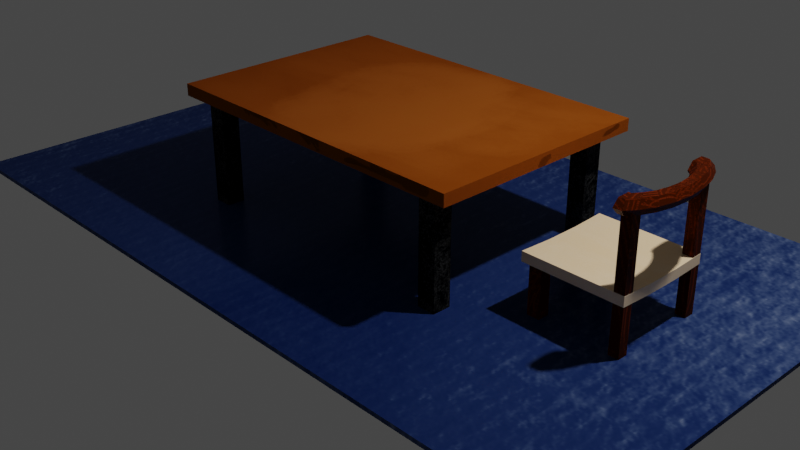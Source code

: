 # Source: Mesa.blend  (saved by Blender 3.6.13; exported with 4.5.12 LTS)
import bpy
from mathutils import Matrix  # noqa: F401  (used for matrix-valued properties, if any)

bpy.ops.wm.read_factory_settings(use_empty=True)
scene = bpy.context.scene
scene.name = 'Scene'

# ---- collections
col_scene = bpy.data.collections.new('Scene'); scene.collection.children.link(col_scene)
col_models = bpy.data.collections.new('Models'); scene.collection.children.link(col_models)

# ---- images (referenced by path relative to the original .blend; pixels are not part of the script)
import os
ASSET_DIR = os.environ.get("B2B_ASSET_DIR", "")  # directory of the original .blend (textures are referenced by path, not embedded)
HERE = os.path.dirname(os.path.abspath(__file__))  # packed textures are extracted next to this script under _unpacked/

def load_image(name, relpath, width, height, colorspace="sRGB"):
    """Load a texture the original file referenced (path relative to the .blend, or extracted next to this script)."""
    p = next((c for c in (os.path.join(HERE, relpath), os.path.join(ASSET_DIR, relpath)) if relpath and os.path.exists(c)), "")
    if p:
        img = bpy.data.images.load(p, check_existing=True)
        img.name = name
    else:  # same state as the original file: an image datablock whose file is absent (Cycles renders it pink)
        img = bpy.data.images.new(name, width, height)
        img.source = "FILE"
        img.filepath = "//" + (relpath or name)
    img.colorspace_settings.name = colorspace
    return img
img_roughnessmap = load_image('RoughnessMap', '_unpacked/RoughnessMap.a703d8ad.png', 2048, 2048, 'sRGB')
img_metalmap = load_image('MetalMap', '_unpacked/MetalMap.82528ca0.png', 2048, 2048, 'sRGB')
img_atlas_png = load_image('Atlas.png', '_unpacked/Atlas.db8cd866.png', 2048, 2048, 'sRGB')

# ---- materials (node trees are filled in below, after node groups)
mat_mainmaterial = bpy.data.materials.new('MainMaterial')
mat_mainmaterial.alpha_threshold = 0.0
mat_mainmaterial.roughness = 0.5
mat_mainmaterial.line_color = (0.0, 0.0, 0.0, 1.0)

# ---- material node trees
mat_mainmaterial.use_nodes = True; mat_mainmaterial.node_tree.nodes.clear()
_N = mat_mainmaterial.node_tree.nodes; _L = mat_mainmaterial.node_tree.links
n0 = _N.new('ShaderNodeOutputMaterial'); n0.name = 'Material Output'; n0.location = (330, 327)
n1 = _N.new('ShaderNodeTexImage'); n1.name = 'Image Texture.002'; n1.location = (-270, 20)
n1.hide = True
n1.image = img_roughnessmap
n2 = _N.new('ShaderNodeUVMap'); n2.name = 'UV Map'; n2.location = (-643, 348)
n2.uv_map = 'UVMap'
n3 = _N.new('ShaderNodeTexImage'); n3.name = 'Image Texture.001'; n3.location = (-265, 82)
n3.hide = True
n3.image = img_metalmap
n4 = _N.new('ShaderNodeTexImage'); n4.name = 'Image Texture'; n4.location = (-268, 414)
n4.image = img_atlas_png
n5 = _N.new('ShaderNodeBsdfPrincipled'); n5.name = 'Principled BSDF'; n5.location = (40, 327)
n5.distribution = 'GGX'
n5.subsurface_method = 'RANDOM_WALK_SKIN'
n5.inputs[3].default_value = 1.45
n5.inputs[13].default_value = 0.0
n5.inputs[27].default_value = (0.0, 0.0, 0.0, 1.0)
n5.inputs[28].default_value = 1.0
_L.new(n5.outputs[0], n0.inputs[0])
_L.new(n4.outputs[0], n5.inputs[0])
_L.new(n3.outputs[0], n5.inputs[1])
_L.new(n1.outputs[0], n5.inputs[2])
_L.new(n2.outputs[0], n4.inputs[0])
n0.is_active_output = True

# ---- world
world_world = bpy.data.worlds.new('World'); scene.world = world_world
world_world.use_nodes = True; world_world.node_tree.nodes.clear()
_N = world_world.node_tree.nodes; _L = world_world.node_tree.links
n0 = _N.new('ShaderNodeOutputWorld'); n0.name = 'World Output'; n0.location = (300, 300)
n1 = _N.new('ShaderNodeBackground'); n1.name = 'Background'; n1.location = (10, 300)
n1.inputs[0].default_value = (0.05088, 0.05088, 0.05088, 1.0)
_L.new(n1.outputs[0], n0.inputs[0])
n0.is_active_output = True
world_world.color = (0.05088, 0.05088, 0.05088)
world_world.use_sun_shadow = False
world_world.sun_shadow_jitter_overblur = 0.0

# ---- cameras
cam_camera = bpy.data.cameras.new('Camera')
cam_camera.clip_end = 100.0
cam_camera.ortho_scale = 7.314

# ---- lights
light_light = bpy.data.lights.new('Light', 'POINT')
light_light.transmission_factor = 0.0
light_light.energy = 1000.0
light_light.shadow_soft_size = 0.1
light_light.shadow_maximum_resolution = 0.006
light_light.use_absolute_resolution = True

# ---- meshes
me_cube_001 = bpy.data.meshes.new('Cube.001')
me_cube_001.from_pydata([(-1.597, -1.097, -0.7792), (-1.597, -1.097, 0.5035), (-1.597, -0.9028, -0.7792), (-1.597, -0.9028, 0.5035), (-1.403, -1.097, -0.7792), (-1.403, -1.097, 0.5035), (-1.403, -0.9028, -0.7792), (-1.403, -0.9028, 0.5035), (1.403, -1.097, -0.7792), (1.403, -1.097, 0.5035), (1.403, -0.9028, -0.7792), (1.403, -0.9028, 0.5035), (1.597, -1.097, -0.7792), (1.597, -1.097, 0.5035), (1.597, -0.9028, -0.7792), (1.597, -0.9028, 0.5035), (-1.597, 0.9028, -0.7792), (-1.597, 0.9028, 0.5035), (-1.597, 1.097, -0.7792), (-1.597, 1.097, 0.5035), (-1.403, 0.9028, -0.7792), (-1.403, 0.9028, 0.5035), (-1.403, 1.097, -0.7792), (-1.403, 1.097, 0.5035), (1.403, 0.9028, -0.7792), (1.403, 0.9028, 0.5035), (1.403, 1.097, -0.7792), (1.403, 1.097, 0.5035), (1.597, 0.9028, -0.7792), (1.597, 0.9028, 0.5035), (1.597, 1.097, -0.7792), (1.597, 1.097, 0.5035), (-1.806, -1.215, 0.4881), (-1.806, -1.215, 0.6147), (-1.806, 1.215, 0.4881), (-1.806, 1.215, 0.6147), (1.806, -1.215, 0.4881), (1.806, -1.215, 0.6147), (1.806, 1.215, 0.4881), (1.806, 1.215, 0.6147)], [], [(0, 1, 3, 2), (2, 3, 7, 6), (6, 7, 5, 4), (4, 5, 1, 0), (2, 6, 4, 0), (7, 3, 1, 5), (8, 9, 11, 10), (10, 11, 15, 14), (14, 15, 13, 12), (12, 13, 9, 8), (10, 14, 12, 8), (15, 11, 9, 13), (16, 17, 19, 18), (18, 19, 23, 22), (22, 23, 21, 20), (20, 21, 17, 16), (18, 22, 20, 16), (23, 19, 17, 21), (24, 25, 27, 26), (26, 27, 31, 30), (30, 31, 29, 28), (28, 29, 25, 24), (26, 30, 28, 24), (31, 27, 25, 29), (32, 33, 35, 34), (34, 35, 39, 38), (38, 39, 37, 36), (36, 37, 33, 32), (34, 38, 36, 32), (39, 35, 33, 37)])
_uv = me_cube_001.uv_layers.new(name='UVMap')
_uv.uv.foreach_set('vector', [0.3808, 0.8295, 0.5664, 0.8295, 0.5664, 0.8576, 0.3808, 0.8576, 0.3808, 0.7731, 0.5664, 0.7731, 0.5664, 0.8012, 0.3808, 0.8012, 0.3808, 0.8013, 0.5664, 0.8013, 0.5664, 0.8294, 0.3808, 0.8294, 0.3808, 0.8577, 0.5664, 0.8577, 0.5664, 0.8858, 0.3808, 0.8858, 0.5382, 0.914, 0.5101, 0.914, 0.5101, 0.8859, 0.5382, 0.8859, 0.5383, 0.8859, 0.5664, 0.8859, 0.5664, 0.914, 0.5383, 0.914, 0.3808, 0.8295, 0.5664, 0.8295, 0.5664, 0.8576, 0.3808, 0.8576, 0.3808, 0.7731, 0.5664, 0.7731, 0.5664, 0.8012, 0.3808, 0.8012, 0.3808, 0.8013, 0.5664, 0.8013, 0.5664, 0.8294, 0.3808, 0.8294, 0.3808, 0.8577, 0.5664, 0.8577, 0.5664, 0.8858, 0.3808, 0.8858, 0.5382, 0.8859, 0.5382, 0.914, 0.5101, 0.914, 0.5101, 0.8859, 0.5664, 0.8859, 0.5664, 0.914, 0.5383, 0.914, 0.5383, 0.8859, 0.3808, 0.8013, 0.5664, 0.8013, 0.5664, 0.8294, 0.3808, 0.8294, 0.3808, 0.7731, 0.5664, 0.7731, 0.5664, 0.8012, 0.3808, 0.8012, 0.3808, 0.8577, 0.5664, 0.8577, 0.5664, 0.8858, 0.3808, 0.8858, 0.3808, 0.8295, 0.5664, 0.8295, 0.5664, 0.8576, 0.3808, 0.8576, 0.5383, 0.914, 0.5383, 0.8859, 0.5664, 0.8859, 0.5664, 0.914, 0.5101, 0.8859, 0.5382, 0.8859, 0.5382, 0.914, 0.5101, 0.914, 0.3808, 0.8013, 0.5664, 0.8013, 0.5664, 0.8294, 0.3808, 0.8294, 0.5664, 0.8858, 0.3808, 0.8858, 0.3808, 0.8577, 0.5664, 0.8577, 0.3808, 0.8295, 0.5664, 0.8295, 0.5664, 0.8576, 0.3808, 0.8576, 0.3808, 0.7731, 0.5664, 0.7731, 0.5664, 0.8012, 0.3808, 0.8012, 0.5664, 0.8859, 0.5664, 0.914, 0.5383, 0.914, 0.5383, 0.8859, 0.5101, 0.914, 0.5101, 0.8859, 0.5382, 0.8859, 0.5382, 0.914, 0.788, 0.9398, 0.788, 0.9517, 0.5588, 0.9517, 0.5588, 0.9398, 0.6701, 0.9519, 0.6701, 0.9638, 0.3295, 0.9638, 0.3295, 0.9519, 0.3295, 0.9517, 0.3295, 0.9398, 0.5587, 0.9398, 0.5587, 0.9517, 0.3295, 0.9759, 0.3295, 0.964, 0.6701, 0.964, 0.6701, 0.9759, 0.1545, 0.9916, 0.1545, 0.7796, 0.2972, 0.7796, 0.2972, 0.9916, 0.1519, 0.7801, 0.1519, 0.9921, 0.00925, 0.9921, 0.00925, 0.7801])
me_cube_001.materials.append(mat_mainmaterial)
me_cube_001.use_paint_bone_selection = False
me_cube_001.use_paint_mask = True
me_cube_001.update()
me_cube_004 = bpy.data.meshes.new('Cube.004')
me_cube_004.from_pydata([(-2.324, -1.359, -0.01271), (-2.324, -1.359, 0.01271), (-2.324, 1.359, -0.01271), (-2.324, 1.359, 0.01271), (2.324, -1.359, -0.01271), (2.324, -1.359, 0.01271), (2.324, 1.359, -0.01271), (2.324, 1.359, 0.01271)], [], [(0, 1, 3, 2), (2, 3, 7, 6), (6, 7, 5, 4), (4, 5, 1, 0), (2, 6, 4, 0), (7, 3, 1, 5)])
_uv = me_cube_004.uv_layers.new(name='UVMap')
_uv.uv.foreach_set('vector', [0.9218, 0.9098, 0.9218, 0.911, 0.7895, 0.911, 0.7895, 0.9098, 0.9231, 0.9098, 0.9219, 0.9098, 0.9219, 0.6835, 0.9231, 0.6835, 0.6571, 0.911, 0.6571, 0.9098, 0.7894, 0.9098, 0.7894, 0.911, 0.9219, 0.6835, 0.9231, 0.6835, 0.9231, 0.9098, 0.9219, 0.9098, 0.6571, 0.9098, 0.6571, 0.6835, 0.7894, 0.6835, 0.7894, 0.9098, 0.9218, 0.6835, 0.9218, 0.9098, 0.7895, 0.9098, 0.7895, 0.6835])
me_cube_004.materials.append(mat_mainmaterial)
me_cube_004.update()
me_cube = bpy.data.meshes.new('Cube')
me_cube.from_pydata([(2.06, -0.5268, 0.5127), (2.06, -0.5268, 0.6129), (2.06, 0.5268, 0.5127), (2.06, 0.5268, 0.6129), (3.114, -0.5268, 0.5127), (3.114, -0.5268, 0.6129), (3.114, 0.5268, 0.5127), (3.114, 0.5268, 0.6129), (2.06, 0.1756, 0.4955), (2.06, -0.1756, 0.4955), (2.06, -0.1756, 0.5957), (2.06, 0.1756, 0.5957), (3.114, -0.1756, 0.4955), (3.114, 0.1756, 0.4955), (3.114, 0.1756, 0.5957), (3.114, -0.1756, 0.5957), (3.005, 0.4198, 0.01026), (3.005, 0.4118, 1.379), (3.005, 0.5267, 0.01205), (3.005, 0.5186, 1.381), (3.112, 0.4198, 0.01026), (3.112, 0.4118, 1.379), (3.112, 0.5267, 0.01205), (3.112, 0.5186, 1.381), (3.279, 4.748e-08, 1.372), (3.238, 4.748e-08, 1.441), (3.158, 4.748e-08, 1.441), (3.118, 4.748e-08, 1.372), (3.158, 4.748e-08, 1.302), (3.238, 4.748e-08, 1.302), (3.265, 0.1866, 1.372), (3.226, 0.168, 1.441), (3.148, 0.1306, 1.441), (3.109, 0.112, 1.372), (3.148, 0.1306, 1.302), (3.226, 0.168, 1.302), (3.225, 0.3606, 1.372), (3.19, 0.3245, 1.441), (3.12, 0.2524, 1.441), (3.085, 0.2163, 1.372), (3.12, 0.2524, 1.302), (3.19, 0.3245, 1.302), (3.161, 0.5099, 1.372), (3.132, 0.4589, 1.441), (3.075, 0.3569, 1.441), (3.047, 0.3059, 1.372), (3.075, 0.3569, 1.302), (3.132, 0.4589, 1.302), (3.077, 0.6245, 1.372), (3.057, 0.5621, 1.441), (3.017, 0.4372, 1.441), (2.997, 0.3747, 1.372), (3.017, 0.4372, 1.302), (3.057, 0.5621, 1.302), (3.077, -0.6245, 1.372), (3.057, -0.5621, 1.441), (3.017, -0.4372, 1.441), (2.997, -0.3747, 1.372), (3.017, -0.4372, 1.302), (3.057, -0.5621, 1.302), (3.161, -0.5099, 1.372), (3.132, -0.4589, 1.441), (3.075, -0.3569, 1.441), (3.047, -0.3059, 1.372), (3.075, -0.3569, 1.302), (3.132, -0.4589, 1.302), (3.225, -0.3606, 1.372), (3.19, -0.3245, 1.441), (3.12, -0.2524, 1.441), (3.085, -0.2163, 1.372), (3.12, -0.2524, 1.302), (3.19, -0.3245, 1.302), (3.265, -0.1866, 1.372), (3.226, -0.168, 1.441), (3.148, -0.1306, 1.441), (3.109, -0.112, 1.372), (3.148, -0.1306, 1.302), (3.226, -0.168, 1.302), (2.981, 0.6308, 1.372), (2.982, 0.5652, 1.441), (2.984, 0.434, 1.441), (2.985, 0.3684, 1.372), (2.984, 0.434, 1.302), (2.982, 0.5652, 1.302), (2.994, -0.6308, 1.372), (2.994, -0.5652, 1.441), (2.992, -0.434, 1.441), (2.992, -0.3684, 1.372), (2.992, -0.434, 1.302), (2.994, -0.5652, 1.302), (3.005, -0.5189, 0.01026), (3.005, -0.527, 1.379), (3.005, -0.4121, 0.01205), (3.005, -0.4201, 1.381), (3.112, -0.5189, 0.01026), (3.112, -0.527, 1.379), (3.112, -0.4121, 0.01205), (3.112, -0.4201, 1.381), (2.14, 0.3884, -0.01232), (2.14, 0.3884, 0.5913), (2.14, 0.5116, -0.01232), (2.14, 0.5116, 0.5913), (2.271, 0.3884, -0.01232), (2.271, 0.3884, 0.5913), (2.271, 0.5116, -0.01232), (2.271, 0.5116, 0.5913), (2.14, -0.5118, -0.01232), (2.14, -0.5118, 0.5913), (2.14, -0.3882, -0.01232), (2.14, -0.3882, 0.5913), (2.271, -0.5118, -0.01232), (2.271, -0.5118, 0.5913), (2.271, -0.3882, -0.01232), (2.271, -0.3882, 0.5913)], [], [(2, 3, 7, 6), (12, 15, 5, 4), (4, 5, 1, 0), (9, 12, 4, 0), (15, 10, 1, 5), (7, 3, 11, 14), (14, 11, 10, 15), (2, 6, 13, 8), (8, 13, 12, 9), (6, 7, 14, 13), (13, 14, 15, 12), (16, 17, 19, 18), (18, 19, 23, 22), (22, 23, 21, 20), (20, 21, 17, 16), (18, 22, 20, 16), (23, 19, 17, 21), (24, 30, 31, 25), (25, 31, 32, 26), (26, 32, 33, 27), (27, 33, 34, 28), (28, 34, 35, 29), (29, 35, 30, 24), (30, 36, 37, 31), (31, 37, 38, 32), (32, 38, 39, 33), (33, 39, 40, 34), (34, 40, 41, 35), (35, 41, 36, 30), (36, 42, 43, 37), (37, 43, 44, 38), (38, 44, 45, 39), (39, 45, 46, 40), (40, 46, 47, 41), (41, 47, 42, 36), (42, 48, 49, 43), (43, 49, 50, 44), (44, 50, 51, 45), (45, 51, 52, 46), (46, 52, 53, 47), (47, 53, 48, 42), (54, 60, 61, 55), (55, 61, 62, 56), (56, 62, 63, 57), (57, 63, 64, 58), (58, 64, 65, 59), (59, 65, 60, 54), (60, 66, 67, 61), (61, 67, 68, 62), (62, 68, 69, 63), (63, 69, 70, 64), (64, 70, 71, 65), (65, 71, 66, 60), (66, 72, 73, 67), (67, 73, 74, 68), (68, 74, 75, 69), (69, 75, 76, 70), (70, 76, 77, 71), (71, 77, 72, 66), (72, 24, 25, 73), (73, 25, 26, 74), (74, 26, 27, 75), (75, 27, 28, 76), (76, 28, 29, 77), (77, 29, 24, 72), (49, 48, 78, 79), (52, 51, 81, 82), (51, 50, 80, 81), (48, 53, 83, 78), (50, 49, 79, 80), (53, 52, 82, 83), (78, 83, 82, 81, 80, 79), (57, 58, 88, 87), (58, 59, 89, 88), (56, 57, 87, 86), (59, 54, 84, 89), (54, 55, 85, 84), (55, 56, 86, 85), (84, 85, 86, 87, 88, 89), (90, 91, 93, 92), (92, 93, 97, 96), (96, 97, 95, 94), (94, 95, 91, 90), (92, 96, 94, 90), (97, 93, 91, 95), (9, 0, 1, 10, 11, 3, 2, 8), (98, 99, 101, 100), (100, 101, 105, 104), (104, 105, 103, 102), (102, 103, 99, 98), (100, 104, 102, 98), (105, 101, 99, 103), (106, 107, 109, 108), (108, 109, 113, 112), (112, 113, 111, 110), (110, 111, 107, 106), (108, 112, 110, 106), (113, 109, 107, 111)])
_uv = me_cube.uv_layers.new(name='UVMap')
_uv.uv.foreach_set('vector', [0.2097, 0.6998, 0.1954, 0.6998, 0.1954, 0.5496, 0.2097, 0.5496, 0.2127, 0.4855, 0.2269, 0.4862, 0.2269, 0.5363, 0.2127, 0.5356, 0.2102, 0.5496, 0.2245, 0.5496, 0.2245, 0.6998, 0.2102, 0.6998, 0.1448, 0.5491, 0.1448, 0.399, 0.1949, 0.399, 0.1949, 0.5491, 0.09364, 0.399, 0.09364, 0.5491, 0.04353, 0.5491, 0.04353, 0.399, 0.1443, 0.399, 0.1443, 0.5491, 0.09416, 0.5491, 0.09416, 0.399, 0.1442, 0.5496, 0.1442, 0.6998, 0.09416, 0.6998, 0.09416, 0.5496, 0.09364, 0.5496, 0.09364, 0.6998, 0.04353, 0.6998, 0.04353, 0.5496, 0.1448, 0.6998, 0.1448, 0.5496, 0.1948, 0.5496, 0.1948, 0.6998, 0.2275, 0.4862, 0.2417, 0.4855, 0.2417, 0.5356, 0.2275, 0.5363, 0.2451, 0.449, 0.2308, 0.449, 0.2308, 0.399, 0.2451, 0.399, 0.3679, 0.4656, 0.3679, 0.6485, 0.3537, 0.6486, 0.3537, 0.4658, 0.4122, 0.4656, 0.4122, 0.6485, 0.398, 0.6485, 0.398, 0.4656, 0.3236, 0.4658, 0.3236, 0.6486, 0.3094, 0.6485, 0.3094, 0.4656, 0.3827, 0.4656, 0.3827, 0.6485, 0.3684, 0.6485, 0.3684, 0.4656, 0.3445, 0.6377, 0.3588, 0.6377, 0.3588, 0.652, 0.3445, 0.652, 0.4177, 0.6989, 0.4067, 0.6989, 0.4067, 0.6879, 0.4177, 0.6879, 0.2967, 0.6092, 0.2967, 0.5653, 0.3156, 0.569, 0.3156, 0.6085, 0.3355, 0.6622, 0.3355, 0.7017, 0.3167, 0.6943, 0.3167, 0.6635, 0.3866, 0.5215, 0.3866, 0.5522, 0.3677, 0.5485, 0.3677, 0.5222, 0.3695, 0.4682, 0.3695, 0.4419, 0.3884, 0.4382, 0.3884, 0.4689, 0.3465, 0.693, 0.3465, 0.6623, 0.3654, 0.6549, 0.3654, 0.6944, 0.3465, 0.6085, 0.3465, 0.569, 0.3654, 0.5653, 0.3654, 0.6092, 0.3158, 0.5225, 0.3158, 0.5644, 0.2967, 0.558, 0.2967, 0.5203, 0.3774, 0.6405, 0.3774, 0.6671, 0.3635, 0.6581, 0.3635, 0.6374, 0.3831, 0.6477, 0.3831, 0.6771, 0.3639, 0.6706, 0.3639, 0.6455, 0.3654, 0.7178, 0.3654, 0.6927, 0.3845, 0.6863, 0.3845, 0.7156, 0.4067, 0.6374, 0.4067, 0.6581, 0.3928, 0.6671, 0.3928, 0.6405, 0.3465, 0.5644, 0.3465, 0.5267, 0.3657, 0.5203, 0.3657, 0.5622, 0.3483, 0.6406, 0.3483, 0.6675, 0.3344, 0.6616, 0.3344, 0.6374, 0.3384, 0.627, 0.3384, 0.6613, 0.3167, 0.6446, 0.3167, 0.6179, 0.3891, 0.537, 0.3891, 0.5637, 0.3695, 0.5553, 0.3695, 0.5325, 0.3695, 0.5958, 0.3695, 0.573, 0.3891, 0.5646, 0.3891, 0.5913, 0.4723, 0.6927, 0.4723, 0.666, 0.494, 0.6492, 0.494, 0.6835, 0.3338, 0.6374, 0.3338, 0.6616, 0.3199, 0.6675, 0.3199, 0.6406, 0.39, 0.6966, 0.39, 0.6634, 0.4105, 0.6725, 0.4105, 0.7024, 0.4693, 0.6455, 0.4693, 0.6667, 0.4517, 0.6538, 0.4517, 0.6374, 0.3925, 0.6718, 0.3925, 0.6883, 0.378, 0.6819, 0.378, 0.6678, 0.3489, 0.6883, 0.3489, 0.6742, 0.3634, 0.6678, 0.3634, 0.6842, 0.4073, 0.6667, 0.4073, 0.6502, 0.4249, 0.6374, 0.4249, 0.6585, 0.4143, 0.7024, 0.4143, 0.6725, 0.4348, 0.6634, 0.4348, 0.6966, 0.4591, 0.6634, 0.4591, 0.6966, 0.4386, 0.7024, 0.4386, 0.6725, 0.4431, 0.6374, 0.4431, 0.6585, 0.4255, 0.6667, 0.4255, 0.6502, 0.3061, 0.6887, 0.3061, 0.6722, 0.3206, 0.6682, 0.3206, 0.6823, 0.3055, 0.6746, 0.3055, 0.6887, 0.291, 0.6846, 0.291, 0.6682, 0.3156, 0.673, 0.3156, 0.6963, 0.2907, 0.6848, 0.2907, 0.6549, 0.3891, 0.6725, 0.3891, 0.7024, 0.3686, 0.6966, 0.3686, 0.6634, 0.3193, 0.6374, 0.3193, 0.6643, 0.3054, 0.6675, 0.3054, 0.6433, 0.3668, 0.5215, 0.3668, 0.5558, 0.3451, 0.5649, 0.3451, 0.5382, 0.3695, 0.5316, 0.3695, 0.5049, 0.3891, 0.5004, 0.3891, 0.5232, 0.3891, 0.4766, 0.3891, 0.4995, 0.3695, 0.4949, 0.3695, 0.4682, 0.2865, 0.6346, 0.2865, 0.6613, 0.2648, 0.6522, 0.2648, 0.6179, 0.3048, 0.6433, 0.3048, 0.6675, 0.291, 0.6643, 0.291, 0.6374, 0.2967, 0.5195, 0.2967, 0.4776, 0.3158, 0.4753, 0.3158, 0.5131, 0.378, 0.6671, 0.378, 0.6405, 0.392, 0.6374, 0.392, 0.6581, 0.3639, 0.6446, 0.3639, 0.6153, 0.3831, 0.6131, 0.3831, 0.6382, 0.3831, 0.5871, 0.3831, 0.6122, 0.3639, 0.61, 0.3639, 0.5807, 0.3628, 0.6464, 0.3628, 0.6671, 0.3489, 0.664, 0.3489, 0.6374, 0.3465, 0.5131, 0.3465, 0.4753, 0.3657, 0.4776, 0.3657, 0.5195, 0.3156, 0.6101, 0.3156, 0.654, 0.2967, 0.6533, 0.2967, 0.6138, 0.4699, 0.6653, 0.4699, 0.6374, 0.4832, 0.6384, 0.4832, 0.6601, 0.3695, 0.5005, 0.3695, 0.4698, 0.3884, 0.4705, 0.3884, 0.4968, 0.3885, 0.6293, 0.3885, 0.6556, 0.3696, 0.6563, 0.3696, 0.6256, 0.2648, 0.6943, 0.2648, 0.6635, 0.2836, 0.6622, 0.2836, 0.7017, 0.3654, 0.6138, 0.3654, 0.6533, 0.3465, 0.654, 0.3465, 0.6101, 0.3128, 0.716, 0.2907, 0.7198, 0.2907, 0.6972, 0.3131, 0.6984, 0.2957, 0.6179, 0.2909, 0.6398, 0.2879, 0.6408, 0.2879, 0.6183, 0.4667, 0.6186, 0.4715, 0.6405, 0.4637, 0.6401, 0.4637, 0.6176, 0.3654, 0.7178, 0.3432, 0.7141, 0.343, 0.6965, 0.3654, 0.6953, 0.4757, 0.6869, 0.4699, 0.6659, 0.4824, 0.6659, 0.4811, 0.6876, 0.4073, 0.689, 0.4131, 0.668, 0.4185, 0.6673, 0.4198, 0.689, 0.4591, 0.619, 0.4591, 0.6414, 0.4367, 0.6625, 0.4143, 0.6612, 0.4143, 0.6387, 0.4367, 0.6176, 0.4341, 0.4975, 0.4341, 0.4751, 0.4397, 0.4768, 0.4355, 0.4988, 0.4375, 0.668, 0.4431, 0.689, 0.4325, 0.689, 0.4334, 0.6673, 0.4341, 0.5235, 0.4341, 0.501, 0.4355, 0.4997, 0.4397, 0.5218, 0.3326, 0.7028, 0.3362, 0.725, 0.3167, 0.725, 0.3177, 0.7026, 0.4687, 0.6673, 0.4662, 0.6829, 0.4556, 0.6831, 0.4549, 0.6673, 0.4543, 0.6673, 0.4486, 0.6883, 0.4446, 0.689, 0.4437, 0.6673, 0.3686, 0.6612, 0.3686, 0.6387, 0.391, 0.6176, 0.4134, 0.619, 0.4134, 0.6414, 0.391, 0.6625, 0.3384, 0.4656, 0.3384, 0.6485, 0.3241, 0.6486, 0.3241, 0.4658, 0.427, 0.4656, 0.427, 0.6485, 0.4127, 0.6485, 0.4127, 0.4656, 0.3532, 0.4658, 0.3532, 0.6486, 0.3389, 0.6485, 0.3389, 0.4656, 0.3975, 0.4656, 0.3975, 0.6485, 0.3832, 0.6485, 0.3832, 0.4656, 0.3837, 0.6373, 0.398, 0.6373, 0.398, 0.6515, 0.3837, 0.6515, 0.4187, 0.527, 0.4077, 0.527, 0.4077, 0.516, 0.4187, 0.516, 0.2121, 0.4991, 0.2097, 0.5491, 0.1954, 0.5491, 0.1979, 0.4991, 0.1979, 0.449, 0.1954, 0.399, 0.2097, 0.399, 0.2121, 0.449, 0.4063, 0.6368, 0.4063, 0.6989, 0.3937, 0.6989, 0.3937, 0.6368, 0.427, 0.649, 0.427, 0.7296, 0.4094, 0.7296, 0.4094, 0.649, 0.4063, 0.5744, 0.4063, 0.6364, 0.3937, 0.6364, 0.3937, 0.5744, 0.4041, 0.649, 0.4041, 0.7296, 0.3865, 0.7296, 0.3865, 0.649, 0.4067, 0.6299, 0.4067, 0.6164, 0.4194, 0.6164, 0.4194, 0.6299, 0.4194, 0.6025, 0.4194, 0.616, 0.4067, 0.616, 0.4067, 0.6025, 0.3554, 0.6491, 0.3554, 0.7297, 0.3389, 0.7297, 0.3389, 0.6491, 0.386, 0.649, 0.386, 0.7296, 0.3684, 0.7296, 0.3684, 0.649, 0.3975, 0.4656, 0.3975, 0.5277, 0.3848, 0.5277, 0.3848, 0.4656, 0.3269, 0.6491, 0.3269, 0.7297, 0.3094, 0.7297, 0.3094, 0.6491, 0.4067, 0.6021, 0.4067, 0.5886, 0.4194, 0.5886, 0.4194, 0.6021, 0.4064, 0.6993, 0.4064, 0.7128, 0.3937, 0.7128, 0.3937, 0.6993])
me_cube.materials.append(mat_mainmaterial)
me_cube.use_paint_bone_selection = False
me_cube.use_paint_mask = True
me_cube.update()

# ---- objects
ob_light = bpy.data.objects.new('Light', light_light)
ob_camera = bpy.data.objects.new('Camera', cam_camera)
ob_woodentable = bpy.data.objects.new('WoodenTable', me_cube_001)
ob_carpet = bpy.data.objects.new('Carpet', me_cube_004)
ob_chair = bpy.data.objects.new('Chair', me_cube)

# ---- transforms, parenting, visibility, modifiers, constraints
ob_light.location = (4.076, 1.005, 5.904)
ob_light.rotation_euler = (0.6503, 0.05522, 1.866)
ob_light.lock_rotations_4d = False
ob_light.empty_display_type = 'ARROWS'
ob_light.color = (0.0, 0.0, 0.0, 0.0)
ob_light.lineart.crease_threshold = 0.0
ob_camera.location = (7.359, -6.926, 4.958)
ob_camera.rotation_euler = (1.109, 0.0, 0.8149)
ob_camera.lock_rotations_4d = False
ob_camera.empty_display_type = 'ARROWS'
ob_camera.color = (0.0, 0.0, 0.0, 0.0)
ob_camera.display_type = 'WIRE'
ob_camera.lineart.crease_threshold = 0.0
ob_woodentable.location = (0.0, 0.0, 0.6562)
ob_carpet.location = (0.0, 0.0, 0.0)
ob_carpet.scale = (1.774, 1.774, 1.774)
ob_chair.location = (0.0, 0.0, 0.0)

# ---- collection membership
col_scene.objects.link(ob_light)
col_scene.objects.link(ob_camera)
col_models.objects.link(ob_woodentable)
col_models.objects.link(ob_carpet)
col_models.objects.link(ob_chair)

# ---- scene / render settings (as saved in the file)
scene.camera = ob_camera
scene.frame_start = 1; scene.frame_end = 250; scene.frame_set(37)
scene.render.engine = 'CYCLES'
scene.cycles.samples = 10
scene.cycles.time_limit = 1.0
scene.cycles.sampling_pattern = 'TABULATED_SOBOL'
scene.cycles.adaptive_min_samples = 5
scene.cycles.use_light_tree = False
scene.cycles.bake_type = 'NORMAL'
scene.view_settings.view_transform = 'Filmic'
bpy.context.view_layer.update()
